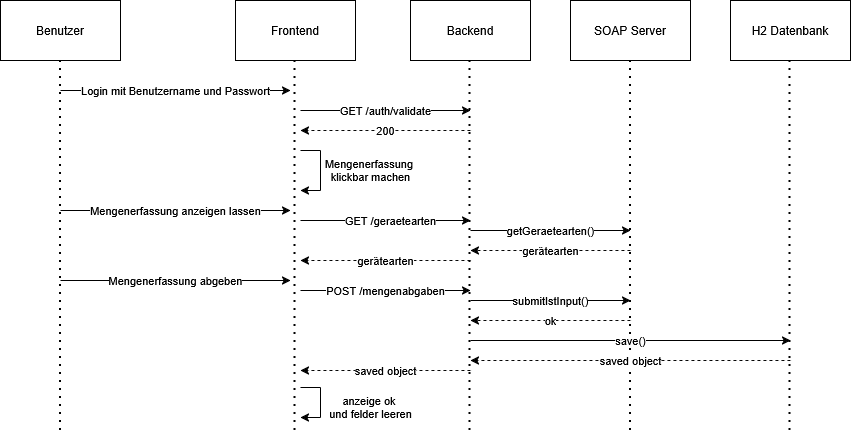

The diagram above was exported from draw.io. Its source (the exported page's mxGraphModel, read from the mxfile embedded in the PNG):
<mxGraphModel dx="1030" dy="563" grid="1" gridSize="10" guides="1" tooltips="1" connect="1" arrows="1" fold="1" page="1" pageScale="1" pageWidth="850" pageHeight="1100" math="0" shadow="0">
  <root>
    <mxCell id="0" />
    <mxCell id="1" parent="0" />
    <mxCell id="C97f_ra8LxQ5_KMzZDkr-16" parent="1" style="rounded=0;whiteSpace=wrap;html=1;" value="Benutzer" vertex="1">
      <mxGeometry height="60" width="120" x="190" y="70" as="geometry" />
    </mxCell>
    <mxCell id="C97f_ra8LxQ5_KMzZDkr-17" parent="1" style="rounded=0;whiteSpace=wrap;html=1;" value="Frontend" vertex="1">
      <mxGeometry height="60" width="120" x="425" y="70" as="geometry" />
    </mxCell>
    <mxCell id="C97f_ra8LxQ5_KMzZDkr-18" parent="1" style="rounded=0;whiteSpace=wrap;html=1;" value="Backend" vertex="1">
      <mxGeometry height="60" width="120" x="600" y="70" as="geometry" />
    </mxCell>
    <mxCell id="C97f_ra8LxQ5_KMzZDkr-19" parent="1" style="rounded=0;whiteSpace=wrap;html=1;" value="SOAP Server" vertex="1">
      <mxGeometry height="60" width="120" x="760" y="70" as="geometry" />
    </mxCell>
    <mxCell id="C97f_ra8LxQ5_KMzZDkr-20" parent="1" style="rounded=0;whiteSpace=wrap;html=1;" value="H2 Datenbank" vertex="1">
      <mxGeometry height="60" width="120" x="920" y="70" as="geometry" />
    </mxCell>
    <mxCell id="C97f_ra8LxQ5_KMzZDkr-21" edge="1" parent="1" style="endArrow=none;dashed=1;html=1;dashPattern=1 3;strokeWidth=2;rounded=0;entryX=0.5;entryY=1;entryDx=0;entryDy=0;" target="C97f_ra8LxQ5_KMzZDkr-16" value="">
      <mxGeometry height="50" relative="1" width="50" as="geometry">
        <mxPoint x="250" y="500" as="sourcePoint" />
        <mxPoint x="620" y="190" as="targetPoint" />
      </mxGeometry>
    </mxCell>
    <mxCell id="C97f_ra8LxQ5_KMzZDkr-22" edge="1" parent="1" style="endArrow=none;dashed=1;html=1;dashPattern=1 3;strokeWidth=2;rounded=0;entryX=0.5;entryY=1;entryDx=0;entryDy=0;" value="">
      <mxGeometry height="50" relative="1" width="50" as="geometry">
        <mxPoint x="484.5" y="500" as="sourcePoint" />
        <mxPoint x="484.5" y="130" as="targetPoint" />
      </mxGeometry>
    </mxCell>
    <mxCell id="C97f_ra8LxQ5_KMzZDkr-23" edge="1" parent="1" style="endArrow=none;dashed=1;html=1;dashPattern=1 3;strokeWidth=2;rounded=0;entryX=0.5;entryY=1;entryDx=0;entryDy=0;" value="">
      <mxGeometry height="50" relative="1" width="50" as="geometry">
        <mxPoint x="659.5" y="500" as="sourcePoint" />
        <mxPoint x="659.5" y="130" as="targetPoint" />
      </mxGeometry>
    </mxCell>
    <mxCell id="C97f_ra8LxQ5_KMzZDkr-24" edge="1" parent="1" style="endArrow=none;dashed=1;html=1;dashPattern=1 3;strokeWidth=2;rounded=0;entryX=0.5;entryY=1;entryDx=0;entryDy=0;" value="">
      <mxGeometry height="50" relative="1" width="50" as="geometry">
        <mxPoint x="820" y="500" as="sourcePoint" />
        <mxPoint x="820" y="130" as="targetPoint" />
      </mxGeometry>
    </mxCell>
    <mxCell id="C97f_ra8LxQ5_KMzZDkr-25" edge="1" parent="1" style="endArrow=none;dashed=1;html=1;dashPattern=1 3;strokeWidth=2;rounded=0;entryX=0.5;entryY=1;entryDx=0;entryDy=0;" value="">
      <mxGeometry height="50" relative="1" width="50" as="geometry">
        <mxPoint x="979.5" y="500" as="sourcePoint" />
        <mxPoint x="979.5" y="130" as="targetPoint" />
      </mxGeometry>
    </mxCell>
    <mxCell id="C97f_ra8LxQ5_KMzZDkr-26" edge="1" parent="1" style="endArrow=classic;html=1;rounded=0;" value="Login mit Benutzername und Passwort">
      <mxGeometry height="50" relative="1" width="50" as="geometry">
        <mxPoint x="250" y="160" as="sourcePoint" />
        <mxPoint x="480" y="160" as="targetPoint" />
      </mxGeometry>
    </mxCell>
    <mxCell id="C97f_ra8LxQ5_KMzZDkr-27" edge="1" parent="1" style="endArrow=classic;html=1;rounded=0;" value="GET /auth/validate">
      <mxGeometry height="50" relative="1" width="50" as="geometry">
        <mxPoint x="490" y="180" as="sourcePoint" />
        <mxPoint x="660" y="180" as="targetPoint" />
      </mxGeometry>
    </mxCell>
    <mxCell id="C97f_ra8LxQ5_KMzZDkr-28" edge="1" parent="1" style="endArrow=classic;html=1;rounded=0;dashed=1;" value="200">
      <mxGeometry height="50" relative="1" width="50" as="geometry">
        <mxPoint x="660" y="200" as="sourcePoint" />
        <mxPoint x="490" y="200" as="targetPoint" />
      </mxGeometry>
    </mxCell>
    <mxCell id="C97f_ra8LxQ5_KMzZDkr-29" edge="1" parent="1" style="endArrow=classic;html=1;rounded=0;" value="Mengenerfassung anzeigen lassen">
      <mxGeometry height="50" relative="1" width="50" as="geometry">
        <mxPoint x="250" y="280" as="sourcePoint" />
        <mxPoint x="480" y="280" as="targetPoint" />
      </mxGeometry>
    </mxCell>
    <mxCell id="C97f_ra8LxQ5_KMzZDkr-30" edge="1" parent="1" style="endArrow=classic;html=1;rounded=0;" value="GET /geraetearten">
      <mxGeometry height="50" relative="1" width="50" x="0.0588" as="geometry">
        <mxPoint as="offset" />
        <mxPoint x="490" y="290" as="sourcePoint" />
        <mxPoint x="660" y="290" as="targetPoint" />
      </mxGeometry>
    </mxCell>
    <mxCell id="C97f_ra8LxQ5_KMzZDkr-31" edge="1" parent="1" style="endArrow=classic;html=1;rounded=0;" value="getGeraetearten()">
      <mxGeometry height="50" relative="1" width="50" as="geometry">
        <mxPoint x="660" y="300" as="sourcePoint" />
        <mxPoint x="820" y="300" as="targetPoint" />
      </mxGeometry>
    </mxCell>
    <mxCell id="C97f_ra8LxQ5_KMzZDkr-32" edge="1" parent="1" style="endArrow=classic;html=1;rounded=0;dashed=1;" value="gerätearten">
      <mxGeometry height="50" relative="1" width="50" as="geometry">
        <mxPoint x="820" y="320" as="sourcePoint" />
        <mxPoint x="660" y="320" as="targetPoint" />
      </mxGeometry>
    </mxCell>
    <mxCell id="C97f_ra8LxQ5_KMzZDkr-33" edge="1" parent="1" style="endArrow=classic;html=1;rounded=0;dashed=1;" value="gerätearten">
      <mxGeometry height="50" relative="1" width="50" as="geometry">
        <mxPoint x="660" y="330" as="sourcePoint" />
        <mxPoint x="490" y="330" as="targetPoint" />
      </mxGeometry>
    </mxCell>
    <mxCell id="C97f_ra8LxQ5_KMzZDkr-34" edge="1" parent="1" style="endArrow=classic;html=1;rounded=0;" value="Mengenerfassung abgeben">
      <mxGeometry height="50" relative="1" width="50" as="geometry">
        <mxPoint x="250" y="350" as="sourcePoint" />
        <mxPoint x="480" y="350" as="targetPoint" />
      </mxGeometry>
    </mxCell>
    <mxCell id="C97f_ra8LxQ5_KMzZDkr-35" edge="1" parent="1" style="endArrow=classic;html=1;rounded=0;" value="POST /mengenabgaben">
      <mxGeometry height="50" relative="1" width="50" as="geometry">
        <mxPoint x="490" y="360" as="sourcePoint" />
        <mxPoint x="660" y="360" as="targetPoint" />
      </mxGeometry>
    </mxCell>
    <mxCell id="C97f_ra8LxQ5_KMzZDkr-37" edge="1" parent="1" style="endArrow=classic;html=1;rounded=0;" value="submitIstInput()">
      <mxGeometry height="50" relative="1" width="50" as="geometry">
        <mxPoint x="660" y="370" as="sourcePoint" />
        <mxPoint x="820" y="370" as="targetPoint" />
      </mxGeometry>
    </mxCell>
    <mxCell id="C97f_ra8LxQ5_KMzZDkr-38" edge="1" parent="1" style="endArrow=classic;html=1;rounded=0;dashed=1;" value="ok">
      <mxGeometry height="50" relative="1" width="50" as="geometry">
        <mxPoint x="820" y="390" as="sourcePoint" />
        <mxPoint x="660" y="390" as="targetPoint" />
      </mxGeometry>
    </mxCell>
    <mxCell id="C97f_ra8LxQ5_KMzZDkr-39" edge="1" parent="1" style="endArrow=classic;html=1;rounded=0;" value="save()">
      <mxGeometry height="50" relative="1" width="50" as="geometry">
        <mxPoint x="660" y="410" as="sourcePoint" />
        <mxPoint x="980" y="410" as="targetPoint" />
      </mxGeometry>
    </mxCell>
    <mxCell id="C97f_ra8LxQ5_KMzZDkr-40" edge="1" parent="1" style="endArrow=classic;html=1;rounded=0;dashed=1;" value="saved object">
      <mxGeometry height="50" relative="1" width="50" as="geometry">
        <mxPoint x="980" y="430" as="sourcePoint" />
        <mxPoint x="660" y="430" as="targetPoint" />
      </mxGeometry>
    </mxCell>
    <mxCell id="C97f_ra8LxQ5_KMzZDkr-41" edge="1" parent="1" style="endArrow=classic;html=1;rounded=0;dashed=1;" value="saved object">
      <mxGeometry height="50" relative="1" width="50" as="geometry">
        <mxPoint x="660" y="440" as="sourcePoint" />
        <mxPoint x="490" y="440" as="targetPoint" />
      </mxGeometry>
    </mxCell>
    <mxCell id="C97f_ra8LxQ5_KMzZDkr-45" edge="1" parent="1" style="endArrow=none;html=1;rounded=0;" value="">
      <mxGeometry height="50" relative="1" width="50" as="geometry">
        <mxPoint x="490" y="220" as="sourcePoint" />
        <mxPoint x="510" y="220" as="targetPoint" />
      </mxGeometry>
    </mxCell>
    <mxCell id="C97f_ra8LxQ5_KMzZDkr-46" edge="1" parent="1" style="endArrow=none;html=1;rounded=0;" value="&lt;div&gt;Mengenerfassung&amp;nbsp;&lt;/div&gt;&lt;div&gt;klickbar machen&lt;/div&gt;">
      <mxGeometry height="50" relative="1" width="50" y="50" as="geometry">
        <mxPoint as="offset" />
        <mxPoint x="510" y="220" as="sourcePoint" />
        <mxPoint x="510" y="260" as="targetPoint" />
      </mxGeometry>
    </mxCell>
    <mxCell id="C97f_ra8LxQ5_KMzZDkr-47" edge="1" parent="1" style="endArrow=classic;html=1;rounded=0;" value="">
      <mxGeometry height="50" relative="1" width="50" as="geometry">
        <mxPoint x="510" y="260" as="sourcePoint" />
        <mxPoint x="490" y="260" as="targetPoint" />
      </mxGeometry>
    </mxCell>
    <mxCell id="C97f_ra8LxQ5_KMzZDkr-48" edge="1" parent="1" style="endArrow=none;html=1;rounded=0;" value="">
      <mxGeometry height="50" relative="1" width="50" as="geometry">
        <mxPoint x="490" y="457" as="sourcePoint" />
        <mxPoint x="510" y="457" as="targetPoint" />
      </mxGeometry>
    </mxCell>
    <mxCell id="C97f_ra8LxQ5_KMzZDkr-49" edge="1" parent="1" style="endArrow=none;html=1;rounded=0;" value="&lt;div&gt;anzeige ok&amp;nbsp;&lt;/div&gt;&lt;div&gt;und felder leeren&lt;/div&gt;">
      <mxGeometry height="50" relative="1" width="50" x="0.3333" y="50" as="geometry">
        <mxPoint as="offset" />
        <mxPoint x="510" y="457" as="sourcePoint" />
        <mxPoint x="510" y="487" as="targetPoint" />
      </mxGeometry>
    </mxCell>
    <mxCell id="C97f_ra8LxQ5_KMzZDkr-50" edge="1" parent="1" style="endArrow=classic;html=1;rounded=0;" value="">
      <mxGeometry height="50" relative="1" width="50" as="geometry">
        <mxPoint x="510" y="487" as="sourcePoint" />
        <mxPoint x="490" y="487" as="targetPoint" />
      </mxGeometry>
    </mxCell>
  </root>
</mxGraphModel>